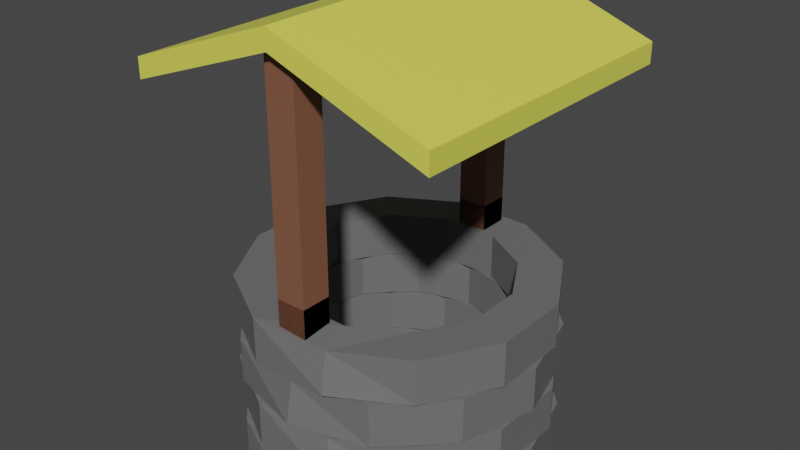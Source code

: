# Source: Well_y.blend  (saved by Blender 2.80.75; exported with 4.5.12 LTS)
import bpy
from mathutils import Matrix  # noqa: F401  (used for matrix-valued properties, if any)

bpy.ops.wm.read_factory_settings(use_empty=True)
scene = bpy.context.scene
scene.name = 'Scene'

# ---- collections
col_collection = bpy.data.collections.new('Collection'); scene.collection.children.link(col_collection)

# ---- materials (node trees are filled in below, after node groups)
mat_plank = bpy.data.materials.new('Plank')
mat_plank.use_transparent_shadow = False
mat_roof = bpy.data.materials.new('Roof')
mat_roof.use_transparent_shadow = False
mat_brick = bpy.data.materials.new('Brick')
mat_brick.use_transparent_shadow = False

# ---- material node trees
mat_plank.use_nodes = True; mat_plank.node_tree.nodes.clear()
_N = mat_plank.node_tree.nodes; _L = mat_plank.node_tree.links
n0 = _N.new('ShaderNodeOutputMaterial'); n0.name = 'Material Output'; n0.location = (300, 300)
n1 = _N.new('ShaderNodeBsdfPrincipled'); n1.name = 'Principled BSDF'; n1.location = (10, 300)
n1.distribution = 'GGX'
n1.subsurface_method = 'BURLEY'
n1.inputs[0].default_value = (0.2266, 0.09461, 0.05501, 1.0)
n1.inputs[3].default_value = 1.45
n1.inputs[27].default_value = (0.0, 0.0, 0.0, 1.0)
n1.inputs[28].default_value = 1.0
_L.new(n1.outputs[0], n0.inputs[0])
n0.is_active_output = True
mat_roof.use_nodes = True; mat_roof.node_tree.nodes.clear()
_N = mat_roof.node_tree.nodes; _L = mat_roof.node_tree.links
n0 = _N.new('ShaderNodeOutputMaterial'); n0.name = 'Material Output'; n0.location = (300, 300)
n1 = _N.new('ShaderNodeBsdfPrincipled'); n1.name = 'Principled BSDF'; n1.location = (10, 300)
n1.distribution = 'GGX'
n1.subsurface_method = 'BURLEY'
n1.inputs[0].default_value = (0.7991, 0.7913, 0.107, 1.0)
n1.inputs[3].default_value = 1.45
n1.inputs[27].default_value = (0.0, 0.0, 0.0, 1.0)
n1.inputs[28].default_value = 1.0
_L.new(n1.outputs[0], n0.inputs[0])
n0.is_active_output = True
mat_brick.use_nodes = True; mat_brick.node_tree.nodes.clear()
_N = mat_brick.node_tree.nodes; _L = mat_brick.node_tree.links
n0 = _N.new('ShaderNodeOutputMaterial'); n0.name = 'Material Output'; n0.location = (300, 300)
n1 = _N.new('ShaderNodeBsdfPrincipled'); n1.name = 'Principled BSDF'; n1.location = (10, 300)
n1.distribution = 'GGX'
n1.subsurface_method = 'BURLEY'
n1.inputs[0].default_value = (0.1523, 0.1523, 0.1523, 1.0)
n1.inputs[3].default_value = 1.45
n1.inputs[27].default_value = (0.0, 0.0, 0.0, 1.0)
n1.inputs[28].default_value = 1.0
_L.new(n1.outputs[0], n0.inputs[0])
n0.is_active_output = True

# ---- world
world_world = bpy.data.worlds.new('World'); scene.world = world_world
world_world.use_nodes = True; world_world.node_tree.nodes.clear()
_N = world_world.node_tree.nodes; _L = world_world.node_tree.links
n0 = _N.new('ShaderNodeOutputWorld'); n0.name = 'World Output'; n0.location = (300, 300)
n1 = _N.new('ShaderNodeBackground'); n1.name = 'Background'; n1.location = (10, 300)
n1.inputs[0].default_value = (0.05088, 0.05088, 0.05088, 1.0)
_L.new(n1.outputs[0], n0.inputs[0])
n0.is_active_output = True
world_world.color = (0.05088, 0.05088, 0.05088)
world_world.use_sun_shadow = False
world_world.sun_shadow_jitter_overblur = 0.0

# ---- meshes
me_cube_005 = bpy.data.meshes.new('Cube.005')
me_cube_005.from_pydata([(-1.0, -0.0656, 15.24), (-1.0, 0.0656, 15.24), (-1.0, -0.0656, -15.24), (-1.0, 0.0656, -15.24), (1.0, -0.0656, 15.24), (1.0, 0.0656, 15.24), (1.0, -0.0656, -15.24), (1.0, 0.0656, -15.24), (0.0, 0.2991, -15.24), (0.0, 0.4303, -15.24), (0.0, 0.2991, 15.24), (0.0, 0.4303, 15.24), (-0.1827, -1.598, -10.61), (-0.1827, -1.31, -10.61), (0.1898, -1.598, -10.58), (0.1898, -1.31, -10.58), (0.5114, -1.598, -7.717), (0.5114, -1.31, -7.717), (0.696, -1.598, -2.785), (0.696, -1.31, -2.785), (0.6941, -1.598, 2.894), (0.6941, -1.31, 2.894), (0.5062, -1.598, 7.797), (0.5062, -1.31, 7.797), (0.1827, -1.598, 10.61), (0.1827, -1.31, 10.61), (-0.1898, -1.598, 10.58), (-0.1898, -1.31, 10.58), (-0.5114, -1.598, 7.717), (-0.5114, -1.31, 7.717), (-0.696, -1.598, 2.785), (-0.696, -1.31, 2.785), (-0.6941, -1.598, -2.894), (-0.6941, -1.31, -2.894), (-0.5062, -1.598, -7.797), (-0.5062, -1.31, -7.797), (-0.2538, -1.598, -14.75), (0.2638, -1.598, -14.7), (0.2638, -1.31, -14.7), (-0.2538, -1.31, -14.75), (0.7107, -1.598, -10.72), (0.7107, -1.31, -10.72), (0.9672, -1.598, -3.87), (0.9672, -1.31, -3.87), (0.9646, -1.598, 4.021), (0.9646, -1.31, 4.021), (0.7035, -1.598, 10.83), (0.7035, -1.31, 10.83), (0.2538, -1.598, 14.75), (0.2408, -1.337, 13.99), (-0.2638, -1.598, 14.7), (-0.2638, -1.31, 14.7), (-0.7107, -1.598, 10.72), (-0.7107, -1.31, 10.72), (-0.9672, -1.598, 3.87), (-0.9672, -1.31, 3.87), (-0.9646, -1.598, -4.021), (-0.9646, -1.31, -4.021), (-0.7035, -1.598, -10.83), (-0.7035, -1.31, -10.83), (5.96e-08, -2.47, -10.97), (5.96e-08, -2.182, -10.97), (0.3598, -2.47, -9.5), (0.3598, -2.182, -9.5), (0.6232, -2.47, -5.485), (0.6232, -2.182, -5.485), (0.7196, -2.47, 2.327e-06), (0.7196, -2.182, 2.136e-06), (0.6232, -2.47, 5.485), (0.6232, -2.182, 5.485), (0.3598, -2.47, 9.5), (0.3598, -2.182, 9.5), (1.043e-07, -2.47, 10.97), (1.043e-07, -2.182, 10.97), (-0.3598, -2.47, 9.5), (-0.3598, -2.182, 9.5), (-0.6232, -2.47, 5.485), (-0.6232, -2.182, 5.485), (-0.7196, -2.47, 6.189e-06), (-0.7196, -2.182, 5.997e-06), (-0.6232, -2.47, -5.485), (-0.6232, -2.182, -5.485), (-0.3598, -2.47, -9.5), (-0.3598, -2.182, -9.5), (1.49e-08, -2.47, -15.24), (0.5, -2.47, -13.2), (0.5, -2.182, -13.2), (1.49e-08, -2.182, -15.24), (0.866, -2.47, -7.622), (0.866, -2.182, -7.622), (1.0, -2.47, 2.327e-06), (1.0, -2.182, 2.136e-06), (0.866, -2.47, 7.622), (0.866, -2.182, 7.622), (0.5, -2.47, 13.2), (0.5, -2.182, 13.2), (1.341e-07, -2.47, 15.24), (1.341e-07, -2.209, 14.46), (-0.5, -2.47, 13.2), (-0.5, -2.182, 13.2), (-0.866, -2.47, 7.622), (-0.866, -2.182, 7.622), (-1.0, -2.47, 8.461e-06), (-1.0, -2.182, 8.269e-06), (-0.866, -2.47, -7.622), (-0.866, -2.182, -7.622), (-0.5, -2.47, -13.2), (-0.5, -2.182, -13.2), (-0.1827, -2.18, -10.61), (-0.1827, -1.892, -10.61), (0.1898, -2.18, -10.58), (0.1898, -1.892, -10.58), (0.5114, -2.18, -7.717), (0.5114, -1.892, -7.717), (0.696, -2.18, -2.785), (0.696, -1.892, -2.785), (0.6941, -2.18, 2.894), (0.6941, -1.892, 2.894), (0.5062, -2.18, 7.797), (0.5062, -1.892, 7.797), (0.1827, -2.18, 10.61), (0.1827, -1.892, 10.61), (-0.1898, -2.18, 10.58), (-0.1898, -1.892, 10.58), (-0.5114, -2.18, 7.717), (-0.5114, -1.892, 7.717), (-0.696, -2.18, 2.785), (-0.696, -1.892, 2.785), (-0.6941, -2.18, -2.894), (-0.6941, -1.892, -2.894), (-0.5062, -2.18, -7.797), (-0.5062, -1.892, -7.797), (-0.2538, -2.18, -14.75), (0.2638, -2.18, -14.7), (0.2638, -1.892, -14.7), (-0.2538, -1.892, -14.75), (0.7107, -2.18, -10.72), (0.7107, -1.892, -10.72), (0.9672, -2.18, -3.87), (0.9672, -1.892, -3.87), (0.9646, -2.18, 4.021), (0.9646, -1.892, 4.021), (0.7035, -2.18, 10.83), (0.7035, -1.892, 10.83), (0.2538, -2.18, 14.75), (0.2408, -1.919, 13.99), (-0.2638, -2.18, 14.7), (-0.2638, -1.892, 14.7), (-0.7107, -2.18, 10.72), (-0.7107, -1.892, 10.72), (-0.9672, -2.18, 3.87), (-0.9672, -1.892, 3.87), (-0.9646, -2.18, -4.021), (-0.9646, -1.892, -4.021), (-0.7035, -2.18, -10.83), (-0.7035, -1.892, -10.83), (5.96e-08, -1.888, -10.97), (5.96e-08, -1.6, -10.97), (0.3598, -1.888, -9.5), (0.3598, -1.6, -9.5), (0.6232, -1.888, -5.485), (0.6232, -1.6, -5.485), (0.7196, -1.888, 1.939e-06), (0.7196, -1.6, 1.748e-06), (0.6232, -1.888, 5.485), (0.6232, -1.6, 5.485), (0.3598, -1.888, 9.5), (0.3598, -1.6, 9.5), (1.043e-07, -1.888, 10.97), (1.043e-07, -1.6, 10.97), (-0.3598, -1.888, 9.5), (-0.3598, -1.6, 9.5), (-0.6232, -1.888, 5.485), (-0.6232, -1.6, 5.485), (-0.7196, -1.888, 5.801e-06), (-0.7196, -1.6, 5.61e-06), (-0.6232, -1.888, -5.485), (-0.6232, -1.6, -5.485), (-0.3598, -1.888, -9.5), (-0.3598, -1.6, -9.5), (1.49e-08, -1.888, -15.24), (0.5, -1.888, -13.2), (0.5, -1.6, -13.2), (1.49e-08, -1.6, -15.24), (0.866, -1.888, -7.622), (0.866, -1.6, -7.622), (1.0, -1.888, 1.939e-06), (1.0, -1.6, 1.748e-06), (0.866, -1.888, 7.622), (0.866, -1.6, 7.622), (0.5, -1.888, 13.2), (0.5, -1.6, 13.2), (1.341e-07, -1.888, 15.24), (1.341e-07, -1.627, 14.46), (-0.5, -1.888, 13.2), (-0.5, -1.6, 13.2), (-0.866, -1.888, 7.622), (-0.866, -1.6, 7.622), (-1.0, -1.888, 8.073e-06), (-1.0, -1.6, 7.881e-06), (-0.866, -1.888, -7.622), (-0.866, -1.6, -7.622), (-0.5, -1.888, -13.2), (-0.5, -1.6, -13.2), (-0.09814, -1.336, 14.07), (-0.09814, -1.14, 14.07), (-0.09814, -1.336, 11.08), (-0.09814, -1.14, 11.08), (0.09814, -1.336, 14.07), (0.09814, -1.14, 14.07), (0.09814, -1.336, 11.08), (0.09814, -1.14, 11.08), (0.09814, -1.336, 14.07), (0.09814, 0.2956, 14.07), (0.09814, -1.336, 11.08), (0.09814, 0.2956, 11.08), (-0.09814, -1.336, 14.07), (-0.09814, 0.2956, 14.07), (-0.09814, -1.336, 11.08), (-0.09814, 0.2956, 11.08), (0.09814, 0.08968, 14.07), (0.09814, 0.08968, 11.08), (-0.09814, 0.08968, 11.08), (-0.09814, 0.08968, 14.07), (-0.09814, -1.336, -11.03), (-0.09814, -1.14, -11.03), (-0.09814, -1.336, -14.02), (-0.09814, -1.14, -14.02), (0.09814, -1.336, -11.03), (0.09814, -1.14, -11.03), (0.09814, -1.336, -14.02), (0.09814, -1.14, -14.02), (0.09814, -1.336, -11.03), (0.09814, 0.2956, -11.03), (0.09814, -1.336, -14.02), (0.09814, 0.2956, -14.02), (-0.09814, -1.336, -11.03), (-0.09814, 0.2956, -11.03), (-0.09814, -1.336, -14.02), (-0.09814, 0.2956, -14.02), (0.09814, 0.08968, -11.03), (0.09814, 0.08968, -14.02), (-0.09814, 0.08968, -14.02), (-0.09814, 0.08968, -11.03)], [], [(0, 1, 3, 2), (8, 9, 7, 6), (6, 7, 5, 4), (10, 11, 1, 0), (8, 6, 4, 10), (9, 3, 1, 11), (7, 9, 11, 5), (2, 8, 10, 0), (4, 5, 11, 10), (2, 3, 9, 8), (36, 39, 38, 37), (37, 38, 41, 40), (40, 41, 43, 42), (42, 43, 45, 44), (44, 45, 47, 46), (46, 47, 49, 48), (48, 49, 51, 50), (50, 51, 53, 52), (52, 53, 55, 54), (54, 55, 57, 56), (56, 57, 59, 58), (58, 59, 39, 36), (14, 12, 36, 37), (13, 15, 38, 39), (16, 14, 37, 40), (15, 17, 41, 38), (18, 16, 40, 42), (17, 19, 43, 41), (20, 18, 42, 44), (19, 21, 45, 43), (22, 20, 44, 46), (21, 23, 47, 45), (24, 22, 46, 48), (23, 25, 49, 47), (26, 24, 48, 50), (25, 27, 51, 49), (28, 26, 50, 52), (27, 29, 53, 51), (30, 28, 52, 54), (29, 31, 55, 53), (32, 30, 54, 56), (31, 33, 57, 55), (34, 32, 56, 58), (33, 35, 59, 57), (12, 34, 58, 36), (35, 13, 39, 59), (32, 34, 35, 33), (34, 12, 13, 35), (12, 14, 15, 13), (14, 16, 17, 15), (16, 18, 19, 17), (30, 32, 33, 31), (28, 30, 31, 29), (26, 28, 29, 27), (24, 26, 27, 25), (22, 24, 25, 23), (20, 22, 23, 21), (18, 20, 21, 19), (84, 87, 86, 85), (85, 86, 89, 88), (88, 89, 91, 90), (90, 91, 93, 92), (92, 93, 95, 94), (94, 95, 97, 96), (96, 97, 99, 98), (98, 99, 101, 100), (100, 101, 103, 102), (102, 103, 105, 104), (104, 105, 107, 106), (106, 107, 87, 84), (62, 60, 84, 85), (61, 63, 86, 87), (64, 62, 85, 88), (63, 65, 89, 86), (66, 64, 88, 90), (65, 67, 91, 89), (68, 66, 90, 92), (67, 69, 93, 91), (70, 68, 92, 94), (69, 71, 95, 93), (72, 70, 94, 96), (71, 73, 97, 95), (74, 72, 96, 98), (73, 75, 99, 97), (76, 74, 98, 100), (75, 77, 101, 99), (78, 76, 100, 102), (77, 79, 103, 101), (80, 78, 102, 104), (79, 81, 105, 103), (82, 80, 104, 106), (81, 83, 107, 105), (60, 82, 106, 84), (83, 61, 87, 107), (80, 82, 83, 81), (82, 60, 61, 83), (60, 62, 63, 61), (62, 64, 65, 63), (64, 66, 67, 65), (78, 80, 81, 79), (76, 78, 79, 77), (74, 76, 77, 75), (72, 74, 75, 73), (70, 72, 73, 71), (68, 70, 71, 69), (66, 68, 69, 67), (132, 135, 134, 133), (133, 134, 137, 136), (136, 137, 139, 138), (138, 139, 141, 140), (140, 141, 143, 142), (142, 143, 145, 144), (144, 145, 147, 146), (146, 147, 149, 148), (148, 149, 151, 150), (150, 151, 153, 152), (152, 153, 155, 154), (154, 155, 135, 132), (110, 108, 132, 133), (109, 111, 134, 135), (112, 110, 133, 136), (111, 113, 137, 134), (114, 112, 136, 138), (113, 115, 139, 137), (116, 114, 138, 140), (115, 117, 141, 139), (118, 116, 140, 142), (117, 119, 143, 141), (120, 118, 142, 144), (119, 121, 145, 143), (122, 120, 144, 146), (121, 123, 147, 145), (124, 122, 146, 148), (123, 125, 149, 147), (126, 124, 148, 150), (125, 127, 151, 149), (128, 126, 150, 152), (127, 129, 153, 151), (130, 128, 152, 154), (129, 131, 155, 153), (108, 130, 154, 132), (131, 109, 135, 155), (128, 130, 131, 129), (130, 108, 109, 131), (108, 110, 111, 109), (110, 112, 113, 111), (112, 114, 115, 113), (126, 128, 129, 127), (124, 126, 127, 125), (122, 124, 125, 123), (120, 122, 123, 121), (118, 120, 121, 119), (116, 118, 119, 117), (114, 116, 117, 115), (180, 183, 182, 181), (181, 182, 185, 184), (184, 185, 187, 186), (186, 187, 189, 188), (188, 189, 191, 190), (190, 191, 193, 192), (192, 193, 195, 194), (194, 195, 197, 196), (196, 197, 199, 198), (198, 199, 201, 200), (200, 201, 203, 202), (202, 203, 183, 180), (158, 156, 180, 181), (157, 159, 182, 183), (160, 158, 181, 184), (159, 161, 185, 182), (162, 160, 184, 186), (161, 163, 187, 185), (164, 162, 186, 188), (163, 165, 189, 187), (166, 164, 188, 190), (165, 167, 191, 189), (168, 166, 190, 192), (167, 169, 193, 191), (170, 168, 192, 194), (169, 171, 195, 193), (172, 170, 194, 196), (171, 173, 197, 195), (174, 172, 196, 198), (173, 175, 199, 197), (176, 174, 198, 200), (175, 177, 201, 199), (178, 176, 200, 202), (177, 179, 203, 201), (156, 178, 202, 180), (179, 157, 183, 203), (176, 178, 179, 177), (178, 156, 157, 179), (156, 158, 159, 157), (158, 160, 161, 159), (160, 162, 163, 161), (174, 176, 177, 175), (172, 174, 175, 173), (170, 172, 173, 171), (168, 170, 171, 169), (166, 168, 169, 167), (164, 166, 167, 165), (162, 164, 165, 163), (204, 205, 207, 206), (206, 207, 211, 210), (210, 211, 209, 208), (208, 209, 205, 204), (206, 210, 208, 204), (211, 207, 205, 209), (220, 221, 215, 213), (221, 222, 219, 215), (222, 223, 217, 219), (223, 220, 213, 217), (214, 212, 216, 218), (219, 217, 213, 215), (216, 212, 220, 223), (218, 216, 223, 222), (214, 218, 222, 221), (212, 214, 221, 220), (220, 221, 222, 223), (224, 225, 227, 226), (226, 227, 231, 230), (230, 231, 229, 228), (228, 229, 225, 224), (226, 230, 228, 224), (231, 227, 225, 229), (240, 241, 235, 233), (241, 242, 239, 235), (242, 243, 237, 239), (243, 240, 233, 237), (234, 232, 236, 238), (239, 237, 233, 235), (236, 232, 240, 243), (238, 236, 243, 242), (234, 238, 242, 241), (232, 234, 241, 240), (222, 221, 240, 243), (219, 222, 243, 237), (219, 215, 233, 237), (221, 215, 233, 240)])
me_cube_005.polygons.foreach_set('material_index', [1, 1, 1, 1, 1, 1, 1, 1, 1, 1, 2, 2, 2, 2, 2, 2, 2, 2, 2, 2, 2, 2, 2, 2, 2, 2, 2, 2, 2, 2, 2, 2, 2, 2, 2, 2, 2, 2, 2, 2, 2, 2, 2, 2, 2, 2, 2, 2, 2, 2, 2, 2, 2, 2, 2, 2, 2, 2, 2, 2, 2, 2, 2, 2, 2, 2, 2, 2, 2, 2, 2, 2, 2, 2, 0, 2, 0, 2, 2, 2, 2, 2, 2, 2, 2, 2, 2, 2, 2, 2, 2, 2, 2, 2, 2, 2, 2, 2, 2, 2, 2, 2, 2, 2, 2, 2, 2, 2, 2, 2, 2, 2, 2, 2, 2, 2, 2, 2, 2, 2, 2, 2, 2, 2, 2, 2, 2, 2, 2, 2, 2, 2, 2, 2, 2, 2, 2, 2, 2, 2, 2, 2, 2, 2, 2, 2, 2, 2, 2, 2, 2, 2, 2, 2, 2, 2, 2, 2, 2, 2, 2, 2, 2, 2, 2, 2, 2, 2, 2, 2, 2, 2, 2, 2, 2, 2, 2, 2, 2, 2, 2, 2, 2, 2, 2, 2, 2, 2, 2, 2, 2, 2, 2, 2, 2, 2, 2, 2, 2, 2, 2, 2, 0, 0, 0, 0, 2, 0, 0, 0, 0, 0, 2, 0, 0, 0, 0, 0, 0, 0, 0, 0, 0, 0, 0, 0, 0, 0, 0, 2, 0, 0, 0, 0, 0, 0, 0, 0, 0])
_uv = me_cube_005.uv_layers.new(name='UVMap')
_uv.uv.foreach_set('vector', [0.375, 0.0, 0.625, 0.0, 0.625, 0.25, 0.375, 0.25, 0.375, 0.375, 0.625, 0.375, 0.625, 0.5, 0.375, 0.5, 0.375, 0.5, 0.625, 0.5, 0.625, 0.75, 0.375, 0.75, 0.375, 0.875, 0.625, 0.875, 0.625, 1.0, 0.375, 1.0, 0.25, 0.5, 0.375, 0.5, 0.375, 0.75, 0.25, 0.75, 0.75, 0.5, 0.875, 0.5, 0.875, 0.75, 0.75, 0.75, 0.625, 0.5, 0.75, 0.5, 0.75, 0.75, 0.625, 0.75, 0.125, 0.5, 0.25, 0.5, 0.25, 0.75, 0.125, 0.75, 0.375, 0.75, 0.625, 0.75, 0.625, 0.875, 0.375, 0.875, 0.375, 0.25, 0.625, 0.25, 0.625, 0.375, 0.375, 0.375, 1.0, 0.5, 1.0, 1.0, 0.9167, 1.0, 0.9167, 0.5, 0.9167, 0.5, 0.9167, 1.0, 0.8333, 1.0, 0.8333, 0.5, 0.8333, 0.5, 0.8333, 1.0, 0.75, 1.0, 0.75, 0.5, 0.75, 0.5, 0.75, 1.0, 0.6667, 1.0, 0.6667, 0.5, 0.6667, 0.5, 0.6667, 1.0, 0.5833, 1.0, 0.5833, 0.5, 0.5833, 0.5, 0.5833, 1.0, 0.5, 1.0, 0.5, 0.5, 0.5, 0.5, 0.5, 1.0, 0.4167, 1.0, 0.4167, 0.5, 0.4167, 0.5, 0.4167, 1.0, 0.3333, 1.0, 0.3333, 0.5, 0.3333, 0.5, 0.3333, 1.0, 0.25, 1.0, 0.25, 0.5, 0.25, 0.5, 0.25, 1.0, 0.1667, 1.0, 0.1667, 0.5, 0.1667, 0.5, 0.1667, 1.0, 0.08333, 1.0, 0.08333, 0.5, 0.08333, 0.5, 0.08333, 1.0, 7.451e-08, 1.0, 7.451e-08, 0.5, 0.8364, 0.3996, 0.75, 0.4227, 0.75, 0.49, 0.87, 0.4578, 0.25, 0.4227, 0.3364, 0.3996, 0.37, 0.4578, 0.25, 0.49, 0.8996, 0.3364, 0.8364, 0.3996, 0.87, 0.4578, 0.9578, 0.37, 0.3364, 0.3996, 0.3996, 0.3364, 0.4578, 0.37, 0.37, 0.4578, 0.9227, 0.25, 0.8996, 0.3364, 0.9578, 0.37, 0.99, 0.25, 0.3996, 0.3364, 0.4227, 0.25, 0.49, 0.25, 0.4578, 0.37, 0.8996, 0.1636, 0.9227, 0.25, 0.99, 0.25, 0.9578, 0.13, 0.4227, 0.25, 0.3996, 0.1636, 0.4578, 0.13, 0.49, 0.25, 0.8364, 0.1004, 0.8996, 0.1636, 0.9578, 0.13, 0.87, 0.04215, 0.3996, 0.1636, 0.3364, 0.1004, 0.37, 0.04215, 0.4578, 0.13, 0.75, 0.0773, 0.8364, 0.1004, 0.87, 0.04215, 0.75, 0.01, 0.3364, 0.1004, 0.25, 0.0773, 0.25, 0.01, 0.37, 0.04215, 0.6636, 0.1004, 0.75, 0.0773, 0.75, 0.01, 0.63, 0.04215, 0.25, 0.0773, 0.1636, 0.1004, 0.13, 0.04215, 0.25, 0.01, 0.6004, 0.1636, 0.6636, 0.1004, 0.63, 0.04215, 0.5422, 0.13, 0.1636, 0.1004, 0.1004, 0.1636, 0.04215, 0.13, 0.13, 0.04215, 0.5773, 0.25, 0.6004, 0.1636, 0.5422, 0.13, 0.25, 0.5, 0.1004, 0.1636, 0.0773, 0.25, 0.01, 0.25, 0.04215, 0.13, 0.6004, 0.3364, 0.5773, 0.25, 0.51, 0.25, 0.5422, 0.37, 0.0773, 0.25, 0.1004, 0.3364, 0.04215, 0.37, 0.01, 0.25, 0.6636, 0.3996, 0.6004, 0.3364, 0.5422, 0.37, 0.63, 0.4578, 0.1004, 0.3364, 0.1636, 0.3996, 0.13, 0.4578, 0.04215, 0.37, 0.75, 0.4227, 0.6636, 0.3996, 0.63, 0.4578, 0.75, 0.49, 0.1636, 0.3996, 0.25, 0.4227, 0.25, 0.49, 0.13, 0.4578, 0.6004, 0.3364, 0.6636, 0.3996, 0.1636, 0.3996, 0.1004, 0.3364, 0.6636, 0.3996, 0.75, 0.4227, 0.25, 0.4227, 0.1636, 0.3996, 0.75, 0.4227, 0.8364, 0.3996, 0.3364, 0.3996, 0.25, 0.4227, 0.8364, 0.3996, 0.8996, 0.3364, 0.3996, 0.3364, 0.3364, 0.3996, 0.8996, 0.3364, 0.9227, 0.25, 0.4227, 0.25, 0.3996, 0.3364, 0.5773, 0.25, 0.6004, 0.3364, 0.1004, 0.3364, 0.0773, 0.25, 0.6004, 0.1636, 0.5773, 0.25, 0.0773, 0.25, 0.1004, 0.1636, 0.6636, 0.1004, 0.6004, 0.1636, 0.1004, 0.1636, 0.1636, 0.1004, 0.75, 0.0773, 0.6636, 0.1004, 0.1636, 0.1004, 0.25, 0.0773, 0.8364, 0.1004, 0.75, 0.0773, 0.25, 0.0773, 0.3364, 0.1004, 0.8996, 0.1636, 0.8364, 0.1004, 0.3364, 0.1004, 0.3996, 0.1636, 0.9227, 0.25, 0.8996, 0.1636, 0.3996, 0.1636, 0.4227, 0.25, 1.0, 0.5, 1.0, 1.0, 0.9167, 1.0, 0.9167, 0.5, 0.9167, 0.5, 0.9167, 1.0, 0.8333, 1.0, 0.8333, 0.5, 0.8333, 0.5, 0.8333, 1.0, 0.75, 1.0, 0.75, 0.5, 0.75, 0.5, 0.75, 1.0, 0.6667, 1.0, 0.6667, 0.5, 0.6667, 0.5, 0.6667, 1.0, 0.5833, 1.0, 0.5833, 0.5, 0.5833, 0.5, 0.5833, 1.0, 0.5, 1.0, 0.5, 0.5, 0.5, 0.5, 0.5, 1.0, 0.4167, 1.0, 0.4167, 0.5, 0.4167, 0.5, 0.4167, 1.0, 0.3333, 1.0, 0.3333, 0.5, 0.3333, 0.5, 0.3333, 1.0, 0.25, 1.0, 0.25, 0.5, 0.25, 0.5, 0.25, 1.0, 0.1667, 1.0, 0.1667, 0.5, 0.1667, 0.5, 0.1667, 1.0, 0.08333, 1.0, 0.08333, 0.5, 0.08333, 0.5, 0.08333, 1.0, 7.451e-08, 1.0, 7.451e-08, 0.5, 0.8364, 0.3996, 0.75, 0.4227, 0.75, 0.49, 0.87, 0.4578, 0.25, 0.4227, 0.3364, 0.3996, 0.37, 0.4578, 0.25, 0.49, 0.8996, 0.3364, 0.8364, 0.3996, 0.87, 0.4578, 0.9578, 0.37, 0.3364, 0.3996, 0.3996, 0.3364, 0.4578, 0.37, 0.37, 0.4578, 0.9227, 0.25, 0.8996, 0.3364, 0.9578, 0.37, 0.99, 0.25, 0.3996, 0.3364, 0.4227, 0.25, 0.49, 0.25, 0.4578, 0.37, 0.8996, 0.1636, 0.9227, 0.25, 0.99, 0.25, 0.9578, 0.13, 0.4227, 0.25, 0.3996, 0.1636, 0.4578, 0.13, 0.49, 0.25, 0.8364, 0.1004, 0.8996, 0.1636, 0.9578, 0.13, 0.87, 0.04215, 0.3996, 0.1636, 0.3364, 0.1004, 0.37, 0.04215, 0.4578, 0.13, 0.75, 0.0773, 0.8364, 0.1004, 0.87, 0.04215, 0.75, 0.01, 0.3364, 0.1004, 0.25, 0.0773, 0.25, 0.01, 0.37, 0.04215, 0.6636, 0.1004, 0.75, 0.0773, 0.75, 0.01, 0.63, 0.04215, 0.25, 0.0773, 0.1636, 0.1004, 0.13, 0.04215, 0.25, 0.01, 0.6004, 0.1636, 0.6636, 0.1004, 0.63, 0.04215, 0.5422, 0.13, 0.1636, 0.1004, 0.1004, 0.1636, 0.04215, 0.13, 0.13, 0.04215, 0.5773, 0.25, 0.6004, 0.1636, 0.5422, 0.13, 0.25, 0.5, 0.1004, 0.1636, 0.0773, 0.25, 0.01, 0.25, 0.04215, 0.13, 0.6004, 0.3364, 0.5773, 0.25, 0.51, 0.25, 0.5422, 0.37, 0.0773, 0.25, 0.1004, 0.3364, 0.04215, 0.37, 0.01, 0.25, 0.6636, 0.3996, 0.6004, 0.3364, 0.5422, 0.37, 0.63, 0.4578, 0.1004, 0.3364, 0.1636, 0.3996, 0.13, 0.4578, 0.04215, 0.37, 0.75, 0.4227, 0.6636, 0.3996, 0.63, 0.4578, 0.75, 0.49, 0.1636, 0.3996, 0.25, 0.4227, 0.25, 0.49, 0.13, 0.4578, 0.6004, 0.3364, 0.6636, 0.3996, 0.1636, 0.3996, 0.1004, 0.3364, 0.6636, 0.3996, 0.75, 0.4227, 0.25, 0.4227, 0.1636, 0.3996, 0.75, 0.4227, 0.8364, 0.3996, 0.3364, 0.3996, 0.25, 0.4227, 0.8364, 0.3996, 0.8996, 0.3364, 0.3996, 0.3364, 0.3364, 0.3996, 0.8996, 0.3364, 0.9227, 0.25, 0.4227, 0.25, 0.3996, 0.3364, 0.5773, 0.25, 0.6004, 0.3364, 0.1004, 0.3364, 0.0773, 0.25, 0.6004, 0.1636, 0.5773, 0.25, 0.0773, 0.25, 0.1004, 0.1636, 0.6636, 0.1004, 0.6004, 0.1636, 0.1004, 0.1636, 0.1636, 0.1004, 0.75, 0.0773, 0.6636, 0.1004, 0.1636, 0.1004, 0.25, 0.0773, 0.8364, 0.1004, 0.75, 0.0773, 0.25, 0.0773, 0.3364, 0.1004, 0.8996, 0.1636, 0.8364, 0.1004, 0.3364, 0.1004, 0.3996, 0.1636, 0.9227, 0.25, 0.8996, 0.1636, 0.3996, 0.1636, 0.4227, 0.25, 1.0, 0.5, 1.0, 1.0, 0.9167, 1.0, 0.9167, 0.5, 0.9167, 0.5, 0.9167, 1.0, 0.8333, 1.0, 0.8333, 0.5, 0.8333, 0.5, 0.8333, 1.0, 0.75, 1.0, 0.75, 0.5, 0.75, 0.5, 0.75, 1.0, 0.6667, 1.0, 0.6667, 0.5, 0.6667, 0.5, 0.6667, 1.0, 0.5833, 1.0, 0.5833, 0.5, 0.5833, 0.5, 0.5833, 1.0, 0.5, 1.0, 0.5, 0.5, 0.5, 0.5, 0.5, 1.0, 0.4167, 1.0, 0.4167, 0.5, 0.4167, 0.5, 0.4167, 1.0, 0.3333, 1.0, 0.3333, 0.5, 0.3333, 0.5, 0.3333, 1.0, 0.25, 1.0, 0.25, 0.5, 0.25, 0.5, 0.25, 1.0, 0.1667, 1.0, 0.1667, 0.5, 0.1667, 0.5, 0.1667, 1.0, 0.08333, 1.0, 0.08333, 0.5, 0.08333, 0.5, 0.08333, 1.0, 7.451e-08, 1.0, 7.451e-08, 0.5, 0.8364, 0.3996, 0.75, 0.4227, 0.75, 0.49, 0.87, 0.4578, 0.25, 0.4227, 0.3364, 0.3996, 0.37, 0.4578, 0.25, 0.49, 0.8996, 0.3364, 0.8364, 0.3996, 0.87, 0.4578, 0.9578, 0.37, 0.3364, 0.3996, 0.3996, 0.3364, 0.4578, 0.37, 0.37, 0.4578, 0.9227, 0.25, 0.8996, 0.3364, 0.9578, 0.37, 0.99, 0.25, 0.3996, 0.3364, 0.4227, 0.25, 0.49, 0.25, 0.4578, 0.37, 0.8996, 0.1636, 0.9227, 0.25, 0.99, 0.25, 0.9578, 0.13, 0.4227, 0.25, 0.3996, 0.1636, 0.4578, 0.13, 0.49, 0.25, 0.8364, 0.1004, 0.8996, 0.1636, 0.9578, 0.13, 0.87, 0.04215, 0.3996, 0.1636, 0.3364, 0.1004, 0.37, 0.04215, 0.4578, 0.13, 0.75, 0.0773, 0.8364, 0.1004, 0.87, 0.04215, 0.75, 0.01, 0.3364, 0.1004, 0.25, 0.0773, 0.25, 0.01, 0.37, 0.04215, 0.6636, 0.1004, 0.75, 0.0773, 0.75, 0.01, 0.63, 0.04215, 0.25, 0.0773, 0.1636, 0.1004, 0.13, 0.04215, 0.25, 0.01, 0.6004, 0.1636, 0.6636, 0.1004, 0.63, 0.04215, 0.5422, 0.13, 0.1636, 0.1004, 0.1004, 0.1636, 0.04215, 0.13, 0.13, 0.04215, 0.5773, 0.25, 0.6004, 0.1636, 0.5422, 0.13, 0.25, 0.5, 0.1004, 0.1636, 0.0773, 0.25, 0.01, 0.25, 0.04215, 0.13, 0.6004, 0.3364, 0.5773, 0.25, 0.51, 0.25, 0.5422, 0.37, 0.0773, 0.25, 0.1004, 0.3364, 0.04215, 0.37, 0.01, 0.25, 0.6636, 0.3996, 0.6004, 0.3364, 0.5422, 0.37, 0.63, 0.4578, 0.1004, 0.3364, 0.1636, 0.3996, 0.13, 0.4578, 0.04215, 0.37, 0.75, 0.4227, 0.6636, 0.3996, 0.63, 0.4578, 0.75, 0.49, 0.1636, 0.3996, 0.25, 0.4227, 0.25, 0.49, 0.13, 0.4578, 0.6004, 0.3364, 0.6636, 0.3996, 0.1636, 0.3996, 0.1004, 0.3364, 0.6636, 0.3996, 0.75, 0.4227, 0.25, 0.4227, 0.1636, 0.3996, 0.75, 0.4227, 0.8364, 0.3996, 0.3364, 0.3996, 0.25, 0.4227, 0.8364, 0.3996, 0.8996, 0.3364, 0.3996, 0.3364, 0.3364, 0.3996, 0.8996, 0.3364, 0.9227, 0.25, 0.4227, 0.25, 0.3996, 0.3364, 0.5773, 0.25, 0.6004, 0.3364, 0.1004, 0.3364, 0.0773, 0.25, 0.6004, 0.1636, 0.5773, 0.25, 0.0773, 0.25, 0.1004, 0.1636, 0.6636, 0.1004, 0.6004, 0.1636, 0.1004, 0.1636, 0.1636, 0.1004, 0.75, 0.0773, 0.6636, 0.1004, 0.1636, 0.1004, 0.25, 0.0773, 0.8364, 0.1004, 0.75, 0.0773, 0.25, 0.0773, 0.3364, 0.1004, 0.8996, 0.1636, 0.8364, 0.1004, 0.3364, 0.1004, 0.3996, 0.1636, 0.9227, 0.25, 0.8996, 0.1636, 0.3996, 0.1636, 0.4227, 0.25, 1.0, 0.5, 1.0, 1.0, 0.9167, 1.0, 0.9167, 0.5, 0.9167, 0.5, 0.9167, 1.0, 0.8333, 1.0, 0.8333, 0.5, 0.8333, 0.5, 0.8333, 1.0, 0.75, 1.0, 0.75, 0.5, 0.75, 0.5, 0.75, 1.0, 0.6667, 1.0, 0.6667, 0.5, 0.6667, 0.5, 0.6667, 1.0, 0.5833, 1.0, 0.5833, 0.5, 0.5833, 0.5, 0.5833, 1.0, 0.5, 1.0, 0.5, 0.5, 0.5, 0.5, 0.5, 1.0, 0.4167, 1.0, 0.4167, 0.5, 0.4167, 0.5, 0.4167, 1.0, 0.3333, 1.0, 0.3333, 0.5, 0.3333, 0.5, 0.3333, 1.0, 0.25, 1.0, 0.25, 0.5, 0.25, 0.5, 0.25, 1.0, 0.1667, 1.0, 0.1667, 0.5, 0.1667, 0.5, 0.1667, 1.0, 0.08333, 1.0, 0.08333, 0.5, 0.08333, 0.5, 0.08333, 1.0, 7.451e-08, 1.0, 7.451e-08, 0.5, 0.8364, 0.3996, 0.75, 0.4227, 0.75, 0.49, 0.87, 0.4578, 0.25, 0.4227, 0.3364, 0.3996, 0.37, 0.4578, 0.25, 0.49, 0.8996, 0.3364, 0.8364, 0.3996, 0.87, 0.4578, 0.9578, 0.37, 0.3364, 0.3996, 0.3996, 0.3364, 0.4578, 0.37, 0.37, 0.4578, 0.9227, 0.25, 0.8996, 0.3364, 0.9578, 0.37, 0.99, 0.25, 0.3996, 0.3364, 0.4227, 0.25, 0.49, 0.25, 0.4578, 0.37, 0.8996, 0.1636, 0.9227, 0.25, 0.99, 0.25, 0.9578, 0.13, 0.4227, 0.25, 0.3996, 0.1636, 0.4578, 0.13, 0.49, 0.25, 0.8364, 0.1004, 0.8996, 0.1636, 0.9578, 0.13, 0.87, 0.04215, 0.3996, 0.1636, 0.3364, 0.1004, 0.37, 0.04215, 0.4578, 0.13, 0.75, 0.0773, 0.8364, 0.1004, 0.87, 0.04215, 0.75, 0.01, 0.3364, 0.1004, 0.25, 0.0773, 0.25, 0.01, 0.37, 0.04215, 0.6636, 0.1004, 0.75, 0.0773, 0.75, 0.01, 0.63, 0.04215, 0.25, 0.0773, 0.1636, 0.1004, 0.13, 0.04215, 0.25, 0.01, 0.6004, 0.1636, 0.6636, 0.1004, 0.63, 0.04215, 0.5422, 0.13, 0.1636, 0.1004, 0.1004, 0.1636, 0.04215, 0.13, 0.13, 0.04215, 0.5773, 0.25, 0.6004, 0.1636, 0.5422, 0.13, 0.25, 0.5, 0.1004, 0.1636, 0.0773, 0.25, 0.01, 0.25, 0.04215, 0.13, 0.6004, 0.3364, 0.5773, 0.25, 0.51, 0.25, 0.5422, 0.37, 0.0773, 0.25, 0.1004, 0.3364, 0.04215, 0.37, 0.01, 0.25, 0.6636, 0.3996, 0.6004, 0.3364, 0.5422, 0.37, 0.63, 0.4578, 0.1004, 0.3364, 0.1636, 0.3996, 0.13, 0.4578, 0.04215, 0.37, 0.75, 0.4227, 0.6636, 0.3996, 0.63, 0.4578, 0.75, 0.49, 0.1636, 0.3996, 0.25, 0.4227, 0.25, 0.49, 0.13, 0.4578, 0.6004, 0.3364, 0.6636, 0.3996, 0.1636, 0.3996, 0.1004, 0.3364, 0.6636, 0.3996, 0.75, 0.4227, 0.25, 0.4227, 0.1636, 0.3996, 0.75, 0.4227, 0.8364, 0.3996, 0.3364, 0.3996, 0.25, 0.4227, 0.8364, 0.3996, 0.8996, 0.3364, 0.3996, 0.3364, 0.3364, 0.3996, 0.8996, 0.3364, 0.9227, 0.25, 0.4227, 0.25, 0.3996, 0.3364, 0.5773, 0.25, 0.6004, 0.3364, 0.1004, 0.3364, 0.0773, 0.25, 0.6004, 0.1636, 0.5773, 0.25, 0.0773, 0.25, 0.1004, 0.1636, 0.6636, 0.1004, 0.6004, 0.1636, 0.1004, 0.1636, 0.1636, 0.1004, 0.75, 0.0773, 0.6636, 0.1004, 0.1636, 0.1004, 0.25, 0.0773, 0.8364, 0.1004, 0.75, 0.0773, 0.25, 0.0773, 0.3364, 0.1004, 0.8996, 0.1636, 0.8364, 0.1004, 0.3364, 0.1004, 0.3996, 0.1636, 0.9227, 0.25, 0.8996, 0.1636, 0.3996, 0.1636, 0.4227, 0.25, 0.375, 0.0, 0.625, 0.0, 0.625, 0.25, 0.375, 0.25, 0.375, 0.25, 0.625, 0.25, 0.625, 0.5, 0.375, 0.5, 0.375, 0.5, 0.625, 0.5, 0.625, 0.75, 0.375, 0.75, 0.375, 0.75, 0.625, 0.75, 0.625, 1.0, 0.375, 1.0, 0.125, 0.5, 0.375, 0.5, 0.375, 0.75, 0.125, 0.75, 0.625, 0.5, 0.875, 0.5, 0.875, 0.75, 0.625, 0.75, 0.5934, 0.0, 0.5934, 0.25, 0.625, 0.25, 0.625, 0.0, 0.5934, 0.25, 0.5934, 0.5, 0.625, 0.5, 0.625, 0.25, 0.5934, 0.5, 0.5934, 0.75, 0.625, 0.75, 0.625, 0.5, 0.5934, 0.75, 0.5934, 1.0, 0.625, 1.0, 0.625, 0.75, 0.125, 0.5, 0.125, 0.75, 0.375, 0.75, 0.375, 0.5, 0.625, 0.5, 0.625, 0.75, 0.875, 0.75, 0.875, 0.5, 0.375, 0.75, 0.375, 1.0, 0.5934, 1.0, 0.5934, 0.75, 0.375, 0.5, 0.375, 0.75, 0.5934, 0.75, 0.5934, 0.5, 0.375, 0.25, 0.375, 0.5, 0.5934, 0.5, 0.5934, 0.25, 0.375, 0.0, 0.375, 0.25, 0.5934, 0.25, 0.5934, 0.0, 0.0, 0.0, 0.0, 0.0, 0.0, 0.0, 0.0, 0.0, 0.375, 0.0, 0.625, 0.0, 0.625, 0.25, 0.375, 0.25, 0.375, 0.25, 0.625, 0.25, 0.625, 0.5, 0.375, 0.5, 0.375, 0.5, 0.625, 0.5, 0.625, 0.75, 0.375, 0.75, 0.375, 0.75, 0.625, 0.75, 0.625, 1.0, 0.375, 1.0, 0.125, 0.5, 0.375, 0.5, 0.375, 0.75, 0.125, 0.75, 0.625, 0.5, 0.875, 0.5, 0.875, 0.75, 0.625, 0.75, 0.5934, 0.0, 0.5934, 0.25, 0.625, 0.25, 0.625, 0.0, 0.5934, 0.25, 0.5934, 0.5, 0.625, 0.5, 0.625, 0.25, 0.5934, 0.5, 0.5934, 0.75, 0.625, 0.75, 0.625, 0.5, 0.5934, 0.75, 0.5934, 1.0, 0.625, 1.0, 0.625, 0.75, 0.125, 0.5, 0.125, 0.75, 0.375, 0.75, 0.375, 0.5, 0.625, 0.5, 0.625, 0.75, 0.875, 0.75, 0.875, 0.5, 0.375, 0.75, 0.375, 1.0, 0.5934, 1.0, 0.5934, 0.75, 0.375, 0.5, 0.375, 0.75, 0.5934, 0.75, 0.5934, 0.5, 0.375, 0.25, 0.375, 0.5, 0.5934, 0.5, 0.5934, 0.25, 0.375, 0.0, 0.375, 0.25, 0.5934, 0.25, 0.5934, 0.0, 0.5934, 0.5, 0.5934, 0.25, 0.5934, 1.0, 0.5934, 0.75, 0.625, 0.5, 0.5934, 0.5, 0.5934, 0.75, 0.625, 0.75, 0.625, 0.5, 0.625, 0.25, 0.625, 1.0, 0.625, 0.75, 0.5934, 0.25, 0.625, 0.25, 0.625, 1.0, 0.5934, 0.0])
me_cube_005.materials.append(mat_plank)
me_cube_005.materials.append(mat_roof)
me_cube_005.materials.append(mat_brick)
me_cube_005.use_remesh_preserve_volume = False
me_cube_005.use_remesh_preserve_attributes = False
me_cube_005.use_mirror_vertex_groups = False
me_cube_005.update()

# ---- objects
ob_well = bpy.data.objects.new('Well', me_cube_005)

# ---- transforms, parenting, visibility, modifiers, constraints
ob_well.location = (0.0, 0.0, 1.486)
ob_well.rotation_euler = (1.571, 0.0, 0.0)
ob_well.scale = (0.6051, 0.6051, 0.03969)
ob_well.lineart.crease_threshold = 0.0

# ---- collection membership
col_collection.objects.link(ob_well)

# ---- scene / render settings (as saved in the file)
scene.frame_start = 1; scene.frame_end = 250; scene.frame_set(1)
scene.render.engine = 'BLENDER_EEVEE_NEXT'
scene.cycles.use_denoising = False
scene.cycles.samples = 128
scene.cycles.sampling_pattern = 'TABULATED_SOBOL'
scene.cycles.use_adaptive_sampling = False
scene.cycles.use_light_tree = False
scene.view_settings.view_transform = 'Filmic'
bpy.context.view_layer.update()

# ---- added for rendering (the .blend has no active camera and no usable light): camera, sun
cam_auto = bpy.data.cameras.new('AutoCamera')
cam_auto.lens = 50.0
cam_auto.sensor_width = 36.0
cam_auto.clip_end = 1000.0
ob_auto_camera = bpy.data.objects.new('AutoCamera', cam_auto)
scene.collection.objects.link(ob_auto_camera)
ob_auto_camera.location = (2.26769, -2.72123, 2.68363)
ob_auto_camera.rotation_euler = (1.09748, -7.21219e-08, 0.694738)
scene.camera = ob_auto_camera
light_auto_sun = bpy.data.lights.new('AutoSun', 'SUN')
light_auto_sun.energy = 3.0
light_auto_sun.angle = 0.0523599
ob_auto_sun = bpy.data.objects.new('AutoSun', light_auto_sun)
scene.collection.objects.link(ob_auto_sun)
ob_auto_sun.rotation_euler = (0.872665, 0.174533, 0.523599)
bpy.context.view_layer.update()
